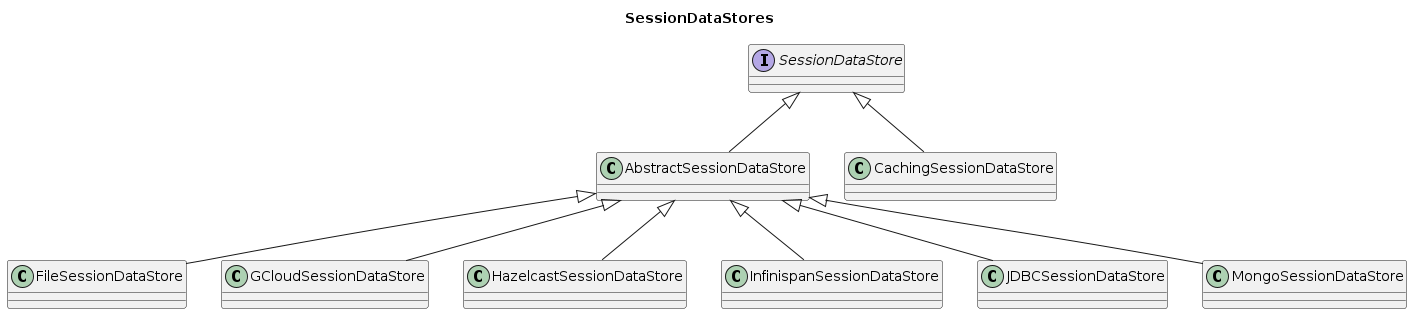

The diagram above was rendered by PlantUML. Its source (embedded in the PNG):
@startuml
title SessionDataStores

interface SessionDataStore
class AbstractSessionDataStore
class FileSessionDataStore
class GCloudSessionDataStore
class HazelcastSessionDataStore
class InfinispanSessionDataStore
class JDBCSessionDataStore
class MongoSessionDataStore
class CachingSessionDataStore


SessionDataStore <|-- AbstractSessionDataStore
AbstractSessionDataStore <|-- FileSessionDataStore
AbstractSessionDataStore <|-- GCloudSessionDataStore
AbstractSessionDataStore <|-- HazelcastSessionDataStore
AbstractSessionDataStore <|-- InfinispanSessionDataStore
AbstractSessionDataStore <|-- JDBCSessionDataStore
AbstractSessionDataStore <|-- MongoSessionDataStore
SessionDataStore <|-- CachingSessionDataStore
@enduml